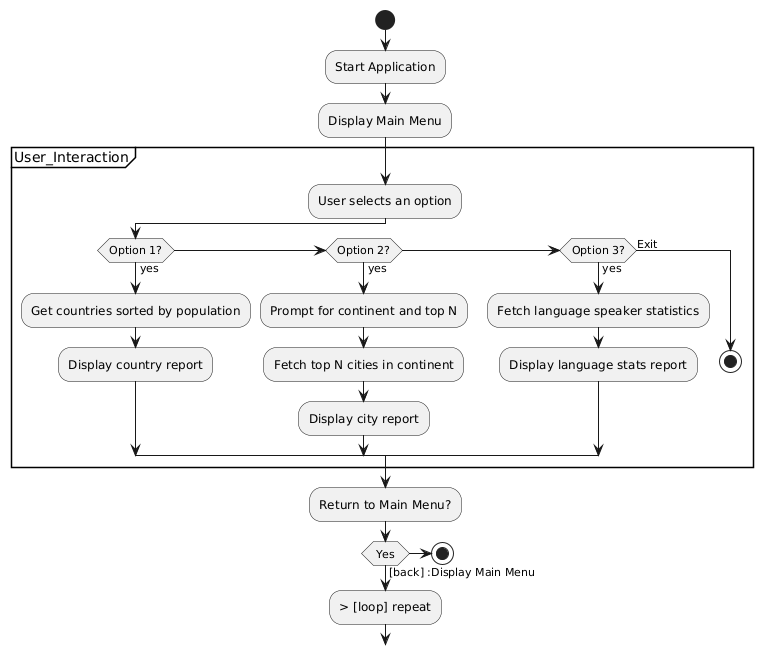

The diagram above was rendered by PlantUML. Its source (embedded in the PNG):
@startuml
start

:Start Application;
:Display Main Menu;

partition User_Interaction {
    :User selects an option;
    if (Option 1?) then (yes)
        :Get countries sorted by population;
        :Display country report;
    elseif (Option 2?) then (yes)
        :Prompt for continent and top N;
        :Fetch top N cities in continent;
        :Display city report;
    elseif (Option 3?) then (yes)
        :Fetch language speaker statistics;
        :Display language stats report;
    else (Exit)
        stop
    endif
}

:Return to Main Menu?;

if (Yes) then (Back)
    -> [back] :Display Main Menu;
    -> [loop] repeat
else
    stop
endif
@enduml